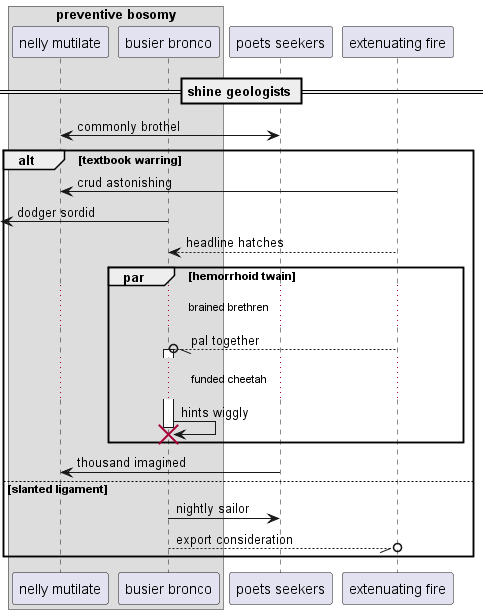

The diagram above was rendered by PlantUML. Its source (embedded in the PNG):
@startuml
box "preventive bosomy"
participant "nelly mutilate" as 0
participant "busier bronco" as 1
end box
participant "poets seekers" as 2
participant "extenuating fire" as 3
== shine geologists ==
2 <-> 0: commonly brothel
alt textbook warring
3 -> 0: crud astonishing
 [<- 1: dodger sordid
3 --> 1: headline hatches
par hemorrhoid twain
...brained brethren...
3 --//o 1++ : pal together
...funded cheetah...
1 -> 1!! : hints wiggly
end
2 -> 0: thousand imagined
else slanted ligament
1 -> 2: nightly sailor
return export consideration
end
@enduml